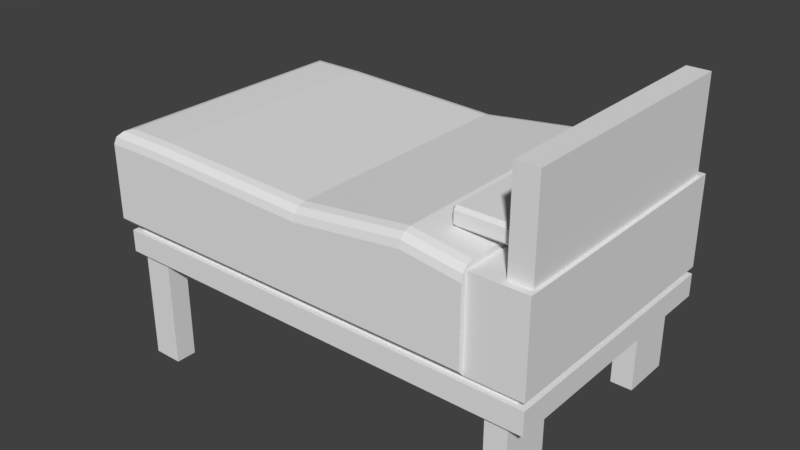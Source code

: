 # Source: bed.blend  (saved by Blender 2.79.0; exported with 4.5.12 LTS)
import bpy
from mathutils import Matrix  # noqa: F401  (used for matrix-valued properties, if any)

bpy.ops.wm.read_factory_settings(use_empty=True)
scene = bpy.context.scene
scene.name = 'Scene'

# ---- collections
col_collection_1 = bpy.data.collections.new('Collection 1'); scene.collection.children.link(col_collection_1)
col_collection_1.hide_render = True
col_collection_1.hide_viewport = True
col_collection_2 = bpy.data.collections.new('Collection 2'); scene.collection.children.link(col_collection_2)

# ---- world
world_world = bpy.data.worlds.new('World'); scene.world = world_world
world_world.color = (0.05088, 0.05088, 0.05088)
world_world.use_sun_shadow = False
world_world.sun_shadow_jitter_overblur = 0.0
world_world.cycles.sampling_method = 'MANUAL'

# ---- meshes
me_cube_001 = bpy.data.meshes.new('Cube.001')
me_cube_001.from_pydata([(-1.405, -0.8258, 0.2472), (-1.44, 0.0, 1.035), (1.405, -0.8258, 0.2472), (1.405, -0.8258, 1.0), (-1.405, 0.0, 0.2472), (-1.405, 0.0, 1.0), (1.405, 0.0, 0.2472), (1.405, 0.0, 1.0), (-1.053, -0.8258, 0.2472), (0.0, -0.8258, 0.2472), (1.053, -0.8258, 0.2472), (1.053, -0.8258, 1.0), (-1.44, -0.858, 1.035), (-1.053, -0.858, 1.035), (-1.053, 0.0, 1.0), (0.0, 0.0, 1.0), (1.053, 0.0, 1.0), (1.053, 0.0, 0.2472), (0.0, 0.0, 0.2472), (-1.053, 0.0, 0.2472), (-1.012, -0.7934, 0.3918), (-1.012, -0.7934, 0.4339), (0.0, -0.7934, 0.4339), (0.0, -0.7934, 0.3918), (-1.405, -0.8258, 0.3909), (-1.405, -0.8258, 0.4348), (1.405, -0.8258, 0.3909), (1.405, -0.8258, 0.4348), (1.405, 0.0, 0.4348), (1.405, 0.0, 0.3909), (-1.405, 0.0, 0.4348), (-1.405, 0.0, 0.3909), (1.053, -0.8258, 0.3909), (1.053, -0.8258, 0.4348), (0.0, -0.8258, 0.3909), (0.0, -0.8258, 0.4348), (-1.053, -0.8258, 0.4348), (-1.053, -0.8258, 0.3909), (1.012, -0.7934, 0.3918), (1.012, -0.7934, 0.4339), (1.35, -0.7934, 0.3918), (1.35, -0.7934, 0.4339), (-1.35, -0.7934, 0.3918), (-1.35, -0.7934, 0.4339), (-1.35, 0.0, 0.4339), (-1.35, 0.0, 0.3918), (1.35, 0.0, 0.4339), (1.35, 0.0, 0.3918), (1.16, -0.787, 0.2472), (1.297, -0.787, 0.2472), (1.297, -0.4654, 0.2472), (1.16, -0.4654, 0.2472), (1.16, -0.787, -0.2489), (1.297, -0.787, -0.2489), (1.297, -0.4654, -0.2489), (1.16, -0.4654, -0.2489), (1.383, 0.0, 1.0), (1.383, -0.7767, 1.0), (1.242, -0.7767, 1.0), (1.242, 0.0, 1.0), (1.383, 0.0, 1.579), (1.383, -0.7767, 1.579), (1.242, -0.7767, 1.579), (1.242, 0.0, 1.579), (-1.358, -0.6463, 0.2472), (-1.358, -0.7808, 0.2472), (-1.167, -0.6463, 0.2472), (-1.167, -0.7808, 0.2472), (-1.358, -0.6463, -0.4741), (-1.358, -0.7808, -0.4741), (-1.167, -0.6463, -0.4741), (-1.167, -0.7808, -0.4741), (-1.405, 0.0, 1.0), (1.053, -0.8258, 1.0), (-1.053, 0.0, 1.0), (0.0, 0.0, 1.0), (1.053, 0.0, 1.0), (0.0, -0.8258, 0.4348), (-1.053, -0.8258, 0.4348), (1.053, -0.8258, 0.4348), (-1.405, -0.8258, 0.4348), (-1.405, 0.0, 0.4348), (1.053, -0.858, 1.035), (0.0, -0.858, 0.9984), (-1.053, 0.0, 1.035), (0.0, 0.0, 0.9984), (1.053, 0.0, 1.035), (0.0, -0.858, 0.4702), (-1.053, -0.858, 0.4702), (1.053, -0.858, 0.4702), (-1.44, -0.858, 0.4702), (-1.44, 0.0, 0.4702), (0.6891, -0.8258, 0.2472), (0.6891, 0.0, 1.0), (0.6891, 0.0, 0.2472), (0.6621, -0.7934, 0.4339), (0.6621, -0.7934, 0.3918), (0.6891, -0.8258, 0.4348), (0.6891, -0.8258, 0.3909), (0.6891, 0.0, 1.0), (0.6891, -0.8258, 0.4348), (0.6891, -0.858, 1.085), (0.6891, 0.0, 1.085), (0.6891, -0.858, 0.4702)], [], [(6, 29, 26, 2), (92, 98, 34, 9), (10, 17, 51, 48), (30, 25, 80, 81), (8, 37, 24, 0), (33, 11, 73, 79), (25, 36, 78, 80), (4, 19, 66, 64), (19, 18, 9, 8), (94, 17, 10, 92), (2, 26, 32, 10), (9, 34, 37, 8), (15, 14, 74, 75), (97, 33, 79, 100), (28, 7, 3, 27), (36, 35, 77, 78), (0, 24, 31, 4), (27, 3, 11, 33), (37, 34, 23, 20), (32, 26, 40, 38), (35, 36, 21, 22), (27, 33, 39, 41), (14, 5, 72, 74), (22, 21, 20, 23), (95, 22, 23, 96), (41, 39, 38, 40), (43, 44, 45, 42), (21, 43, 42, 20), (46, 41, 40, 47), (36, 25, 43, 21), (25, 30, 44, 43), (24, 37, 20, 42), (97, 35, 22, 95), (28, 27, 41, 46), (31, 24, 42, 45), (98, 32, 38, 96), (26, 29, 47, 40), (49, 48, 52, 53), (6, 2, 49, 50), (2, 10, 48, 49), (17, 6, 50, 51), (55, 54, 53, 52), (48, 51, 55, 52), (50, 49, 53, 54), (51, 50, 54, 55), (59, 58, 62, 63), (16, 11, 58, 59), (3, 7, 56, 57), (11, 3, 57, 58), (58, 57, 61, 62), (57, 56, 60, 61), (60, 63, 62, 61), (67, 65, 69, 71), (19, 8, 67, 66), (0, 4, 64, 65), (8, 0, 65, 67), (68, 70, 71, 69), (65, 64, 68, 69), (66, 67, 71, 70), (64, 66, 70, 68), (79, 73, 82, 89), (78, 77, 87, 88), (80, 78, 88, 90), (81, 80, 90, 91), (93, 15, 75, 99), (11, 16, 76, 73), (5, 30, 81, 72), (84, 1, 12, 13), (102, 85, 83, 101), (85, 84, 13, 83), (87, 83, 13, 88), (103, 101, 83, 87), (88, 13, 12, 90), (90, 12, 1, 91), (73, 76, 86, 82), (100, 79, 89, 103), (77, 100, 103, 87), (89, 82, 101, 103), (86, 102, 101, 82), (16, 93, 99, 76), (34, 98, 96, 23), (33, 97, 95, 39), (39, 95, 96, 38), (35, 97, 100, 77), (18, 94, 92, 9), (10, 32, 98, 92)])
me_cube_001.use_remesh_preserve_volume = False
me_cube_001.use_remesh_preserve_attributes = False
me_cube_001.use_mirror_vertex_groups = False
me_cube_001.update()
me_cube_003 = bpy.data.meshes.new('Cube.003')
me_cube_003.from_pydata([(-1.405, -0.8258, 0.2472), (1.405, -0.8258, 0.2472), (1.405, -0.8258, 1.0), (-1.053, -0.8258, 0.2472), (0.0, -0.8258, 0.2472), (1.053, -0.8258, 0.2472), (-1.012, -0.7934, 0.3918), (-1.012, -0.7934, 0.4339), (0.0, -0.7934, 0.4339), (0.0, -0.7934, 0.3918), (-1.405, -0.8258, 0.3909), (-1.405, -0.8258, 0.4348), (1.405, -0.8258, 0.3909), (1.405, -0.8258, 0.4348), (1.053, -0.8258, 0.3909), (1.053, -0.8258, 0.4348), (0.0, -0.8258, 0.3909), (0.0, -0.8258, 0.4348), (-1.053, -0.8258, 0.4348), (-1.053, -0.8258, 0.3909), (1.012, -0.7934, 0.3918), (1.012, -0.7934, 0.4339), (1.35, -0.7934, 0.3918), (1.35, -0.7934, 0.4339), (-1.35, -0.7934, 0.3918), (-1.35, -0.7934, 0.4339), (1.16, -0.787, 0.2472), (1.297, -0.787, 0.2472), (1.297, -0.4654, 0.2472), (1.16, -0.4654, 0.2472), (1.16, -0.787, -0.2489), (1.297, -0.787, -0.2489), (1.297, -0.4654, -0.2489), (1.16, -0.4654, -0.2489), (1.383, -0.7767, 1.0), (1.242, -0.7767, 1.0), (1.383, -0.7767, 1.579), (1.242, -0.7767, 1.579), (-1.358, -0.6463, 0.2472), (-1.358, -0.7808, 0.2472), (-1.167, -0.6463, 0.2472), (-1.167, -0.7808, 0.2472), (-1.358, -0.6463, -0.4741), (-1.358, -0.7808, -0.4741), (-1.167, -0.6463, -0.4741), (-1.167, -0.7808, -0.4741), (0.0, -0.8258, 0.4348), (-1.053, -0.8258, 0.4348), (1.053, -0.8258, 0.4348), (-1.405, -0.8258, 0.4348), (0.0, -0.858, 0.4702), (-1.053, -0.858, 0.4702), (1.053, -0.858, 0.4702), (-1.44, -0.858, 0.4702), (0.6891, -0.8258, 0.2472), (0.6621, -0.7934, 0.4339), (0.6621, -0.7934, 0.3918), (0.6891, -0.8258, 0.4348), (0.6891, -0.8258, 0.3909), (0.6891, -0.8258, 0.4348), (0.6891, -0.858, 0.4702), (-1.405, 0.8258, 0.2472), (1.405, 0.8258, 0.2472), (1.405, 0.8258, 1.0), (-1.405, 0.0, 0.2472), (1.405, 0.0, 0.2472), (1.405, 0.0, 1.0), (-1.053, 0.8258, 0.2472), (0.0, 0.8258, 0.2472), (1.053, 0.8258, 0.2472), (0.0, 0.0, 1.0), (1.053, 0.0, 1.0), (1.053, 0.0, 0.2472), (0.0, 0.0, 0.2472), (-1.053, 0.0, 0.2472), (-1.012, 0.7934, 0.3918), (-1.012, 0.7934, 0.4339), (0.0, 0.7934, 0.4339), (0.0, 0.7934, 0.3918), (-1.405, 0.8258, 0.3909), (-1.405, 0.8258, 0.4348), (1.405, 0.8258, 0.3909), (1.405, 0.8258, 0.4348), (1.405, 0.0, 0.4348), (1.405, 0.0, 0.3909), (-1.405, 0.0, 0.4348), (-1.405, 0.0, 0.3909), (1.053, 0.8258, 0.3909), (1.053, 0.8258, 0.4348), (0.0, 0.8258, 0.3909), (0.0, 0.8258, 0.4348), (-1.053, 0.8258, 0.4348), (-1.053, 0.8258, 0.3909), (1.012, 0.7934, 0.3918), (1.012, 0.7934, 0.4339), (1.35, 0.7934, 0.3918), (1.35, 0.7934, 0.4339), (-1.35, 0.7934, 0.3918), (-1.35, 0.7934, 0.4339), (-1.35, 0.0, 0.4339), (-1.35, 0.0, 0.3918), (1.35, 0.0, 0.4339), (1.35, 0.0, 0.3918), (1.16, 0.787, 0.2472), (1.297, 0.787, 0.2472), (1.297, 0.4654, 0.2472), (1.16, 0.4654, 0.2472), (1.16, 0.787, -0.2489), (1.297, 0.787, -0.2489), (1.297, 0.4654, -0.2489), (1.16, 0.4654, -0.2489), (1.383, 0.0, 1.0), (1.383, 0.7767, 1.0), (1.242, 0.7767, 1.0), (1.242, 0.0, 1.0), (1.383, 0.0, 1.579), (1.383, 0.7767, 1.579), (1.242, 0.7767, 1.579), (1.242, 0.0, 1.579), (-1.358, 0.6463, 0.2472), (-1.358, 0.7808, 0.2472), (-1.167, 0.6463, 0.2472), (-1.167, 0.7808, 0.2472), (-1.358, 0.6463, -0.4741), (-1.358, 0.7808, -0.4741), (-1.167, 0.6463, -0.4741), (-1.167, 0.7808, -0.4741), (0.0, 0.0, 1.0), (1.053, 0.0, 1.0), (0.0, 0.8258, 0.4348), (-1.053, 0.8258, 0.4348), (1.053, 0.8258, 0.4348), (-1.405, 0.8258, 0.4348), (-1.405, 0.0, 0.4348), (-1.053, 0.0, 1.035), (0.0, 0.0, 0.9984), (1.053, 0.0, 1.035), (0.0, 0.858, 0.4702), (-1.053, 0.858, 0.4702), (1.053, 0.858, 0.4702), (-1.44, 0.858, 0.4702), (-1.44, 0.0, 0.4702), (0.6891, 0.8258, 0.2472), (0.6891, 0.0, 1.0), (0.6891, 0.0, 0.2472), (0.6621, 0.7934, 0.4339), (0.6621, 0.7934, 0.3918), (0.6891, 0.8258, 0.4348), (0.6891, 0.8258, 0.3909), (0.6891, 0.0, 1.0), (0.6891, 0.8258, 0.4348), (0.6891, 0.0, 1.085), (0.6891, 0.858, 0.4702), (1.053, -0.8258, 1.0), (1.053, -0.8258, 1.0), (1.141, -0.8258, 1.0), (1.138, -0.8038, 1.0), (1.053, -0.8258, 1.0), (1.053, -0.8258, 1.0), (-1.353, -0.7706, 1.035), (-1.44, -0.858, 0.9479), (-1.396, -0.8143, 1.024), (-1.428, -0.8463, 0.9917), (-1.053, -0.858, 0.9479), (-1.053, -0.7706, 1.035), (-1.053, -0.8463, 0.9917), (-1.053, -0.8143, 1.024), (1.053, -0.7383, 1.0), (1.053, -0.8258, 0.9125), (1.053, -0.782, 0.9883), (1.053, -0.8141, 0.9562), (1.053, -0.7706, 1.035), (1.053, -0.858, 0.9479), (1.053, -0.8143, 1.024), (1.053, -0.8463, 0.9917), (0.0, -0.7706, 0.9984), (0.0, -0.858, 0.9109), (0.0, -0.8143, 0.9867), (0.0, -0.8463, 0.9547), (0.6891, -0.858, 0.9971), (0.6891, -0.7706, 1.085), (0.6891, -0.8463, 1.041), (0.6891, -0.8143, 1.073), (-1.353, 0.0, 1.035), (-1.44, 0.0, 0.9479), (-1.396, 0.0, 1.024), (-1.428, 0.0, 0.9917), (1.053, 0.8258, 1.0), (1.053, 0.8258, 1.0), (1.138, 0.8038, 1.0), (1.141, 0.8258, 1.0), (1.053, 0.8258, 1.0), (1.053, 0.8258, 1.0), (-1.44, 0.858, 0.9479), (-1.353, 0.7706, 1.035), (-1.428, 0.8463, 0.9917), (-1.396, 0.8143, 1.024), (-1.053, 0.7706, 1.035), (-1.053, 0.858, 0.9479), (-1.053, 0.8143, 1.024), (-1.053, 0.8463, 0.9917), (1.053, 0.8258, 0.9125), (1.053, 0.7383, 1.0), (1.053, 0.8141, 0.9562), (1.053, 0.782, 0.9883), (1.053, 0.858, 0.9479), (1.053, 0.7706, 1.035), (1.053, 0.8463, 0.9917), (1.053, 0.8143, 1.024), (0.0, 0.858, 0.9109), (0.0, 0.7706, 0.9984), (0.0, 0.8463, 0.9547), (0.0, 0.8143, 0.9867), (0.6891, 0.7706, 1.085), (0.6891, 0.858, 0.9971), (0.6891, 0.8143, 1.073), (0.6891, 0.8463, 1.041)], [(127, 70), (143, 149)], [(65, 84, 12, 1), (54, 58, 16, 4), (5, 72, 29, 26), (85, 11, 49, 133), (3, 19, 10, 0), (156, 155, 2, 34, 35), (11, 18, 47, 49), (64, 74, 40, 38), (74, 73, 4, 3), (144, 72, 5, 54), (1, 12, 14, 5), (4, 16, 19, 3), (57, 15, 48, 59), (83, 66, 2, 13), (18, 17, 46, 47), (0, 10, 86, 64), (71, 153, 156, 35, 114), (19, 16, 9, 6), (14, 12, 22, 20), (17, 18, 7, 8), (13, 15, 21, 23), (8, 7, 6, 9), (55, 8, 9, 56), (23, 21, 20, 22), (25, 99, 100, 24), (7, 25, 24, 6), (101, 23, 22, 102), (18, 11, 25, 7), (11, 85, 99, 25), (10, 19, 6, 24), (57, 17, 8, 55), (83, 13, 23, 101), (86, 10, 24, 100), (58, 14, 20, 56), (12, 84, 102, 22), (27, 26, 30, 31), (65, 1, 27, 28), (1, 5, 26, 27), (72, 65, 28, 29), (33, 32, 31, 30), (26, 29, 33, 30), (28, 27, 31, 32), (29, 28, 32, 33), (114, 35, 37, 118), (15, 154, 168, 48), (2, 66, 111, 34), (51, 163, 160, 53), (35, 34, 36, 37), (34, 111, 115, 36), (115, 118, 37, 36), (41, 39, 43, 45), (74, 3, 41, 40), (0, 64, 38, 39), (3, 0, 39, 41), (42, 44, 45, 43), (39, 38, 42, 43), (40, 41, 45, 44), (38, 40, 44, 42), (136, 151, 180, 171), (47, 46, 50, 51), (49, 47, 51, 53), (133, 49, 53, 141), (13, 2, 155, 154, 15), (53, 160, 184, 141), (134, 197, 194, 183), (167, 128, 136, 171), (135, 134, 164, 175), (151, 135, 175, 180), (134, 183, 159, 164), (50, 176, 163, 51), (48, 168, 172, 52), (59, 48, 52, 60), (46, 59, 60, 50), (60, 179, 176, 50), (52, 172, 179, 60), (16, 58, 56, 9), (15, 57, 55, 21), (21, 55, 56, 20), (17, 57, 59, 46), (73, 144, 54, 4), (5, 14, 58, 54), (65, 62, 81, 84), (142, 68, 89, 148), (69, 103, 106, 72), (85, 133, 132, 80), (67, 61, 79, 92), (190, 189, 113, 112, 63), (80, 132, 130, 91), (64, 119, 121, 74), (74, 67, 68, 73), (144, 142, 69, 72), (62, 69, 87, 81), (68, 67, 92, 89), (147, 150, 131, 88), (83, 82, 63, 66), (91, 130, 129, 90), (61, 64, 86, 79), (71, 114, 113, 189, 188), (92, 75, 78, 89), (87, 93, 95, 81), (90, 77, 76, 91), (82, 96, 94, 88), (77, 78, 75, 76), (145, 146, 78, 77), (96, 95, 93, 94), (98, 97, 100, 99), (76, 75, 97, 98), (101, 102, 95, 96), (91, 76, 98, 80), (80, 98, 99, 85), (79, 97, 75, 92), (147, 145, 77, 90), (83, 101, 96, 82), (86, 100, 97, 79), (148, 146, 93, 87), (81, 95, 102, 84), (104, 108, 107, 103), (65, 105, 104, 62), (62, 104, 103, 69), (72, 106, 105, 65), (110, 107, 108, 109), (103, 107, 110, 106), (105, 109, 108, 104), (106, 110, 109, 105), (114, 118, 117, 113), (88, 131, 201, 187), (63, 112, 111, 66), (138, 140, 193, 198), (113, 117, 116, 112), (112, 116, 115, 111), (115, 116, 117, 118), (122, 126, 124, 120), (74, 121, 122, 67), (61, 120, 119, 64), (67, 122, 120, 61), (123, 124, 126, 125), (120, 124, 123, 119), (121, 125, 126, 122), (119, 123, 125, 121), (136, 206, 213, 151), (130, 138, 137, 129), (132, 140, 138, 130), (133, 141, 140, 132), (82, 88, 187, 190, 63), (140, 141, 184, 193), (202, 206, 136, 128), (135, 210, 197, 134), (151, 213, 210, 135), (137, 138, 198, 209), (188, 202, 128, 71), (131, 139, 205, 201), (150, 152, 139, 131), (129, 137, 152, 150), (152, 137, 209, 214), (139, 152, 214, 205), (89, 78, 146, 148), (88, 94, 145, 147), (94, 93, 146, 145), (90, 129, 150, 147), (73, 68, 142, 144), (69, 142, 148, 87), (153, 157, 158, 154, 155, 156), (187, 191, 192, 188, 189, 190), (153, 167, 169, 157), (157, 169, 170, 158), (158, 170, 168, 154), (167, 171, 173, 169), (169, 173, 174, 170), (170, 174, 172, 168), (164, 159, 161, 166), (166, 161, 162, 165), (165, 162, 160, 163), (159, 183, 185, 161), (161, 185, 186, 162), (162, 186, 184, 160), (180, 175, 177, 182), (182, 177, 178, 181), (181, 178, 176, 179), (175, 164, 166, 177), (177, 166, 165, 178), (178, 165, 163, 176), (171, 180, 182, 173), (173, 182, 181, 174), (174, 181, 179, 172), (187, 201, 203, 191), (191, 203, 204, 192), (192, 204, 202, 188), (201, 205, 207, 203), (203, 207, 208, 204), (204, 208, 206, 202), (198, 193, 195, 200), (200, 195, 196, 199), (199, 196, 194, 197), (193, 184, 186, 195), (195, 186, 185, 196), (196, 185, 183, 194), (214, 209, 211, 216), (216, 211, 212, 215), (215, 212, 210, 213), (209, 198, 200, 211), (211, 200, 199, 212), (212, 199, 197, 210), (205, 214, 216, 207), (207, 216, 215, 208), (208, 215, 213, 206), (153, 71, 128, 167)])
me_cube_003.use_remesh_preserve_volume = False
me_cube_003.use_remesh_preserve_attributes = False
me_cube_003.use_mirror_vertex_groups = False
me_cube_003.update()
me_cube_002 = bpy.data.meshes.new('Cube.002')
me_cube_002.from_pydata([(0.8342, 0.1527, 1.034), (0.8141, 0.1527, 1.054), (0.8342, 0.1739, 1.054), (0.8342, -1.063, 1.128), (0.8342, -1.041, 1.148), (0.8141, -1.041, 1.128), (0.8342, -1.041, 1.034), (0.8342, -1.063, 1.054), (0.8141, -1.041, 1.054), (0.8342, 0.1527, 1.148), (0.8342, 0.1739, 1.128), (0.8141, 0.1527, 1.128), (1.183, -1.041, 1.034), (1.203, -1.041, 1.054), (1.183, -1.063, 1.054), (1.183, -1.041, 1.148), (1.183, -1.063, 1.128), (1.203, -1.041, 1.128), (1.183, 0.1527, 1.034), (1.183, 0.1739, 1.054), (1.203, 0.1527, 1.054), (1.183, 0.1527, 1.148), (1.203, 0.1527, 1.128), (1.183, 0.1739, 1.128)], [], [(2, 10, 23, 19), (14, 16, 3, 7), (21, 9, 4, 15), (8, 5, 11, 1), (20, 22, 17, 13), (0, 1, 2), (3, 4, 5), (6, 7, 8), (9, 10, 11), (12, 13, 14), (15, 16, 17), (18, 19, 20), (21, 22, 23), (0, 6, 8, 1), (7, 3, 5, 8), (4, 9, 11, 5), (10, 2, 1, 11), (18, 0, 2, 19), (9, 21, 23, 10), (22, 20, 19, 23), (12, 18, 20, 13), (21, 15, 17, 22), (16, 14, 13, 17), (6, 12, 14, 7), (15, 4, 3, 16), (0, 18, 12, 6)])
me_cube_002.use_remesh_preserve_volume = False
me_cube_002.use_remesh_preserve_attributes = False
me_cube_002.use_mirror_vertex_groups = False
me_cube_002.update()

# ---- objects
ob_bed_original = bpy.data.objects.new('bed_original', me_cube_001)
ob_bed = bpy.data.objects.new('bed', me_cube_003)
ob_pillow = bpy.data.objects.new('pillow', me_cube_002)

# ---- transforms, parenting, visibility, modifiers, constraints
ob_bed_original.location = (0.0, 0.0, 0.0)
ob_bed_original.lineart.crease_threshold = 0.0
_m = ob_bed_original.modifiers.new('Mirror', 'MIRROR')
_m.use_axis = (False, True, False)
_m.use_clip = True
ob_bed.location = (0.0, 0.0, 0.0)
ob_bed.lineart.crease_threshold = 0.0
ob_pillow.location = (0.0, 0.4292, 0.03194)
ob_pillow.lineart.crease_threshold = 0.0

# ---- collection membership
col_collection_1.objects.link(ob_bed_original)
col_collection_2.objects.link(ob_bed)
col_collection_2.objects.link(ob_pillow)

# ---- scene / render settings (as saved in the file)
scene.frame_start = 1; scene.frame_end = 250; scene.frame_set(1)
scene.render.engine = 'BLENDER_EEVEE_NEXT'
scene.render.resolution_percentage = 50
scene.render.dither_intensity = 0.0
scene.cycles.use_denoising = False
scene.cycles.samples = 128
scene.cycles.sampling_pattern = 'TABULATED_SOBOL'
scene.cycles.use_adaptive_sampling = False
scene.cycles.use_light_tree = False
scene.cycles.blur_glossy = 0.0
scene.cycles.sample_clamp_indirect = 0.0
scene.view_settings.view_transform = 'Standard'
bpy.context.view_layer.update()

# ---- added for rendering (the .blend has no active camera and no usable light): camera, sun
cam_auto = bpy.data.cameras.new('AutoCamera')
cam_auto.lens = 50.0
cam_auto.sensor_width = 36.0
cam_auto.clip_end = 1000.0
ob_auto_camera = bpy.data.objects.new('AutoCamera', cam_auto)
scene.collection.objects.link(ob_auto_camera)
ob_auto_camera.location = (3.59608, -4.33646, 3.4436)
ob_auto_camera.rotation_euler = (1.09748, -7.21219e-08, 0.694738)
scene.camera = ob_auto_camera
light_auto_sun = bpy.data.lights.new('AutoSun', 'SUN')
light_auto_sun.energy = 3.0
light_auto_sun.angle = 0.0523599
ob_auto_sun = bpy.data.objects.new('AutoSun', light_auto_sun)
scene.collection.objects.link(ob_auto_sun)
ob_auto_sun.rotation_euler = (0.872665, 0.174533, 0.523599)
bpy.context.view_layer.update()
